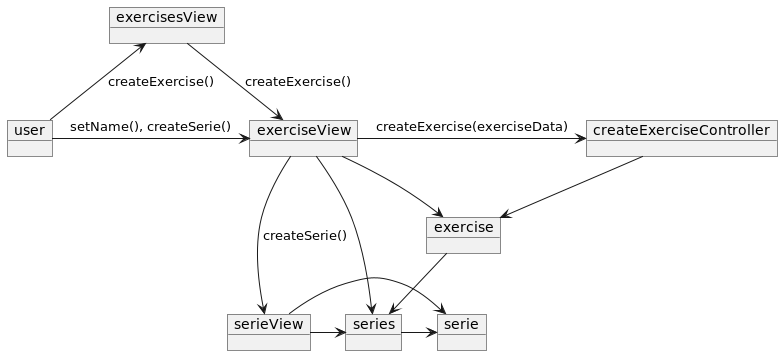

The diagram above was rendered by PlantUML. Its source (embedded in the PNG):
@startuml

object user
object exercisesView
object exerciseView
object serieView
object createExerciseController
object exercise
object series
object serie


user -up-> exercisesView : createExercise()
exercisesView -down-> exerciseView : createExercise()
user -right-> exerciseView : setName(), createSerie()
exerciseView -right-> createExerciseController : createExercise(exerciseData)
createExerciseController --> exercise
exerciseView --> exercise
exercise -down-> series
exerciseView -down-> series
exerciseView -down-> serieView : createSerie()
serieView -right-> series
serieView -right-> serie
series -right-> serie
@enduml